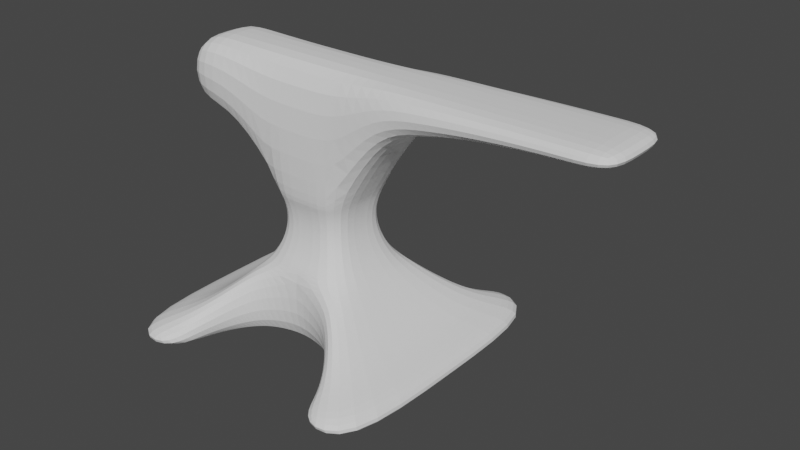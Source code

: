 # Source: anvil_3.blend  (saved by Blender 3.5.10; exported with 4.5.12 LTS)
import bpy
from mathutils import Matrix  # noqa: F401  (used for matrix-valued properties, if any)

bpy.ops.wm.read_factory_settings(use_empty=True)
scene = bpy.context.scene
scene.name = 'Scene'

# ---- collections
col_collection = bpy.data.collections.new('Collection'); scene.collection.children.link(col_collection)

# ---- world
world_world = bpy.data.worlds.new('World'); scene.world = world_world
world_world.use_nodes = True; world_world.node_tree.nodes.clear()
_N = world_world.node_tree.nodes; _L = world_world.node_tree.links
n0 = _N.new('ShaderNodeOutputWorld'); n0.name = 'World Output'; n0.location = (300, 300)
n1 = _N.new('ShaderNodeBackground'); n1.name = 'Background'; n1.location = (10, 300)
n1.inputs[0].default_value = (0.05088, 0.05088, 0.05088, 1.0)
_L.new(n1.outputs[0], n0.inputs[0])
n0.is_active_output = True
world_world.color = (0.05088, 0.05088, 0.05088)
world_world.use_sun_shadow = False
world_world.sun_shadow_jitter_overblur = 0.0

# ---- meshes
me_plane = bpy.data.meshes.new('Plane')
me_plane.from_pydata([(-1.281, -1.281, 0.008385), (1.281, -1.281, 0.008385), (-1.281, -1.281, 0.1535), (1.281, -1.281, 0.1535), (-0.3868, -0.3868, 1.421), (0.3868, -0.3868, 1.421), (0.3448, -0.3448, 1.322), (0.3196, -0.3196, 1.224), (0.3112, -0.3112, 1.125), (0.3196, -0.3196, 1.026), (0.3448, -0.3448, 0.9274), (0.3868, -0.3868, 0.8287), (0.4456, -0.4456, 0.7299), (0.5211, -0.5211, 0.6312), (0.6135, -0.6135, 0.5325), (0.7227, -0.7227, 0.4338), (0.8486, -0.8486, 0.335), (1.02, -1.02, 0.2408), (-1.02, -1.02, 0.2408), (-0.8486, -0.8486, 0.335), (-0.7227, -0.7227, 0.4338), (-0.6135, -0.6135, 0.5325), (-0.5211, -0.5211, 0.6312), (-0.4456, -0.4456, 0.7299), (-0.3868, -0.3868, 0.8287), (-0.3448, -0.3448, 0.9274), (-0.3196, -0.3196, 1.026), (-0.3112, -0.3112, 1.125), (-0.3196, -0.3196, 1.224), (-0.3448, -0.3448, 1.322), (-0.3868, -0.3868, 2.505), (0.3868, -0.3868, 2.505), (-1.292, -0.3868, 1.883), (-1.292, -0.3868, 2.505), (-0.8394, -0.3868, 1.883), (-0.8394, -0.3868, 2.505), (2.759, -0.3868, 2.366), (2.759, -0.3868, 2.505), (0.7821, -0.3868, 2.073), (1.177, -0.3868, 2.199), (1.573, -0.3868, 2.278), (1.968, -0.3868, 2.328), (2.363, -0.3868, 2.357), (2.363, -0.3868, 2.505), (1.968, -0.3868, 2.505), (1.573, -0.3868, 2.505), (1.177, -0.3868, 2.505), (0.7821, -0.3868, 2.505), (-1.281, 0.0, 0.008385), (1.281, 0.0, 0.008385), (-1.281, 0.0, 0.1535), (1.281, 0.0, 0.1535), (-0.3868, 0.0, 1.421), (0.3868, 0.0, 1.421), (-1.02, 1.192e-07, 0.2408), (-0.8486, 1.192e-07, 0.335), (-0.7227, 1.192e-07, 0.4338), (-0.6135, 1.192e-07, 0.5325), (-0.5211, 5.96e-08, 0.6312), (-0.4456, 5.96e-08, 0.7299), (-0.3868, 0.0, 0.8287), (-0.3448, 0.0, 0.9274), (-0.3196, 0.0, 1.026), (-0.3112, 0.0, 1.125), (-0.3196, 2.98e-08, 1.224), (-0.3448, -2.98e-08, 1.322), (1.02, -1.192e-07, 0.2408), (0.8486, -1.192e-07, 0.335), (0.7227, -1.192e-07, 0.4338), (0.6135, -1.192e-07, 0.5325), (0.5211, -5.96e-08, 0.6312), (0.4456, -5.96e-08, 0.7299), (0.3868, 0.0, 0.8287), (0.3448, 0.0, 0.9274), (0.3196, 0.0, 1.026), (0.3112, 0.0, 1.125), (0.3196, -2.98e-08, 1.224), (0.3448, 2.98e-08, 1.322), (-0.3868, 0.0, 2.505), (0.3868, 0.0, 2.505), (-1.292, -2.98e-08, 1.883), (-1.292, 0.0, 2.505), (-0.8394, 0.0, 2.505), (-0.8394, -2.98e-08, 1.883), (2.759, 0.0, 2.366), (2.759, 0.0, 2.505), (0.7821, 0.0, 2.505), (1.177, 0.0, 2.505), (1.573, 0.0, 2.505), (1.968, 0.0, 2.505), (2.363, 0.0, 2.505), (0.7821, 0.0, 2.073), (1.177, 0.0, 2.199), (1.573, 0.0, 2.278), (1.968, 0.0, 2.328), (2.363, 0.0, 2.357), (0.7785, -1.281, 0.008385), (-0.7772, -1.281, 0.1535), (0.7785, -1.281, 0.1535), (-0.7112, -1.02, 0.2408), (0.7125, -1.02, 0.2408), (-0.6293, -0.8486, 0.335), (0.6306, -0.8486, 0.335), (-0.5422, -0.7227, 0.4338), (0.5436, -0.7227, 0.4338), (-0.4362, -0.6135, 0.5325), (0.4375, -0.6135, 0.5325), (0.2991, -0.5211, 0.6312), (-0.2978, -0.5211, 0.6312), (0.0005778, -0.4465, 0.7287), (0.0005778, -0.3868, 0.8287), (-0.4362, -0.6135, 0.008385), (-0.5422, -0.7227, 0.008385), (0.0006603, -0.4466, 0.008385), (-0.2978, -0.5211, 0.008385), (-0.7772, -1.281, 0.008385), (0.2991, -0.5211, 0.008385), (0.5436, -0.7228, 0.008385), (0.6306, -0.8486, 0.008385), (-0.7112, -1.02, 0.008385), (-0.6293, -0.8486, 0.008385), (0.4375, -0.6135, 0.008385), (0.7125, -1.02, 0.008385), (0.0, -0.3868, 1.421), (0.0, -0.3868, 2.505), (0.0, 0.0, 2.505), (-2.98e-08, -0.3448, 1.322), (0.0, -0.3112, 1.125), (0.0, -0.3448, 0.9274), (2.98e-08, -0.3196, 1.224), (0.0, -0.3196, 1.026), (0.7785, 0.0, 0.008385), (-0.4362, 0.0, 0.008385), (-0.5422, 0.0, 0.008385), (0.0006603, 0.0, 0.008385), (-0.2978, 0.0, 0.008385), (-0.7772, 0.0, 0.008385), (0.2991, 0.0, 0.008385), (0.5436, 0.0, 0.008385), (0.6306, 0.0, 0.008385), (-0.7112, 0.0, 0.008385), (-0.6293, 0.0, 0.008385), (0.4375, 0.0, 0.008385), (0.7125, 0.0, 0.008385)], [], [(48, 0, 2, 50), (1, 3, 98, 96), (2, 0, 115, 97), (43, 42, 36, 37), (65, 29, 4, 52), (126, 6, 5, 123), (17, 100, 98, 3), (99, 18, 2, 97), (16, 102, 100, 17), (19, 18, 99, 101), (15, 104, 102, 16), (20, 19, 101, 103), (15, 14, 106, 104), (21, 20, 103, 105), (14, 13, 107, 106), (22, 21, 105, 108), (109, 23, 22, 108), (23, 109, 110, 24), (24, 110, 128, 25), (128, 10, 9, 130), (130, 9, 8, 127), (127, 8, 7, 129), (129, 7, 6, 126), (50, 2, 18, 54), (54, 18, 19, 55), (55, 19, 20, 56), (56, 20, 21, 57), (57, 21, 22, 58), (58, 22, 23, 59), (59, 23, 24, 60), (60, 24, 25, 61), (61, 25, 26, 62), (62, 26, 27, 63), (63, 27, 28, 64), (64, 28, 29, 65), (83, 34, 32, 80), (123, 5, 31, 124), (80, 32, 33, 81), (34, 35, 33, 32), (4, 30, 35, 34), (52, 4, 34, 83), (90, 43, 37, 85), (79, 31, 47, 86), (86, 47, 46, 87), (87, 46, 45, 88), (88, 45, 44, 89), (89, 44, 43, 90), (31, 5, 38, 47), (47, 38, 39, 46), (46, 39, 40, 45), (45, 40, 41, 44), (44, 41, 42, 43), (41, 94, 95, 42), (40, 93, 94, 41), (39, 92, 93, 40), (38, 91, 92, 39), (5, 53, 91, 38), (42, 95, 84, 36), (36, 84, 85, 37), (30, 78, 82, 35), (35, 82, 81, 33), (124, 31, 79, 125), (7, 76, 77, 6), (8, 75, 76, 7), (9, 74, 75, 8), (10, 73, 74, 9), (11, 72, 73, 10), (12, 71, 72, 11), (13, 70, 71, 12), (14, 69, 70, 13), (15, 68, 69, 14), (16, 67, 68, 15), (17, 66, 67, 16), (3, 51, 66, 17), (1, 49, 51, 3), (6, 77, 53, 5), (98, 100, 122, 96), (119, 99, 97, 115), (120, 101, 99, 119), (112, 103, 101, 120), (111, 105, 103, 112), (114, 108, 105, 111), (113, 109, 108, 114), (116, 107, 109, 113), (121, 106, 107, 116), (117, 104, 106, 121), (118, 102, 104, 117), (122, 100, 102, 118), (13, 12, 109, 107), (110, 109, 12, 11), (30, 124, 125, 78), (4, 123, 124, 30), (28, 129, 126, 29), (27, 127, 129, 28), (26, 130, 127, 27), (25, 128, 130, 26), (29, 126, 123, 4), (128, 110, 11, 10), (121, 116, 137, 142), (120, 119, 140, 141), (111, 112, 133, 132), (122, 118, 139, 143), (113, 114, 135, 134), (116, 113, 134, 137), (118, 117, 138, 139), (114, 111, 132, 135), (96, 122, 143, 131), (112, 120, 141, 133), (119, 115, 136, 140), (117, 121, 142, 138), (48, 136, 115, 0), (1, 96, 131, 49)])
_uv = me_plane.uv_layers.new(name='UVMap')
_uv.uv.foreach_set('vector', [0.0, 0.5, 0.0, 0.0, 0.0, 0.0, 0.0, 0.5, 1.0, 0.0, 1.0, 0.0, 0.8038, 0.0, 0.8038, 0.0, 0.0, 0.0, 0.0, 0.0, 0.1967, 0.0, 0.1967, 0.0, 1.0, 0.0, 1.0, 0.0, 1.0, 0.0, 1.0, 0.0, 0.0, 0.5, 0.0, 0.0, 0.0, 0.0, 0.0, 0.5, 0.5, 0.0, 1.0, 0.0, 1.0, 0.0, 0.5, 0.0, 1.0, 0.0, 0.8494, 0.0, 0.8038, 0.0, 1.0, 0.0, 0.1513, 0.0, 0.0, 0.0, 0.0, 0.0, 0.1967, 0.0, 1.0, 0.0, 0.8716, 0.0, 0.8494, 0.0, 1.0, 0.0, 0.0, 0.0, 0.0, 0.0, 0.1513, 0.0, 0.1292, 0.0, 1.0, 0.0, 0.8761, 0.0, 0.8716, 0.0, 1.0, 0.0, 0.0, 0.0, 0.0, 0.0, 0.1292, 0.0, 0.1248, 0.0, 1.0, 0.0, 1.0, 0.0, 0.8566, 0.0, 0.8761, 0.0, 0.0, 0.0, 0.0, 0.0, 0.1248, 0.0, 0.1445, 0.0, 1.0, 0.0, 1.0, 0.0, 0.787, 0.0, 0.8566, 0.0, 0.0, 0.0, 0.0, 0.0, 0.1445, 0.0, 0.2143, 0.0, 0.5, 0.0, 0.0, 0.0, 0.0, 0.0, 0.2143, 0.0, 0.0, 0.0, 0.5, 0.0, 0.5007, 0.0, 0.0, 0.0, 0.0, 0.0, 0.5007, 0.0, 0.5, 0.0, 0.0, 0.0, 0.5, 0.0, 1.0, 0.0, 1.0, 0.0, 0.5, 0.0, 0.5, 0.0, 1.0, 0.0, 1.0, 0.0, 0.5, 0.0, 0.5, 0.0, 1.0, 0.0, 1.0, 0.0, 0.5, 0.0, 0.5, 0.0, 1.0, 0.0, 1.0, 0.0, 0.5, 0.0, 0.0, 0.5, 0.0, 0.0, 0.0, 0.0, 0.0, 0.5, 0.0, 0.5, 0.0, 0.0, 0.0, 0.0, 0.0, 0.5, 0.0, 0.5, 0.0, 0.0, 0.0, 0.0, 0.0, 0.5, 0.0, 0.5, 0.0, 0.0, 0.0, 0.0, 0.0, 0.5, 0.0, 0.5, 0.0, 0.0, 0.0, 0.0, 0.0, 0.5, 0.0, 0.5, 0.0, 0.0, 0.0, 0.0, 0.0, 0.5, 0.0, 0.5, 0.0, 0.0, 0.0, 0.0, 0.0, 0.5, 0.0, 0.5, 0.0, 0.0, 0.0, 0.0, 0.0, 0.5, 0.0, 0.5, 0.0, 0.0, 0.0, 0.0, 0.0, 0.5, 0.0, 0.5, 0.0, 0.0, 0.0, 0.0, 0.0, 0.5, 0.0, 0.5, 0.0, 0.0, 0.0, 0.0, 0.0, 0.5, 0.0, 0.5, 0.0, 0.0, 0.0, 0.0, 0.0, 0.5, 0.0, 0.5, 0.0, 0.0, 0.0, 0.0, 0.0, 0.5, 0.5, 0.0, 1.0, 0.0, 1.0, 0.0, 0.5, 0.0, 0.0, 0.5, 0.0, 0.0, 0.0, 0.0, 0.0, 0.5, 0.0, 0.0, 0.0, 0.0, 0.0, 0.0, 0.0, 0.0, 0.0, 0.0, 0.0, 0.0, 0.0, 0.0, 0.0, 0.0, 0.0, 0.5, 0.0, 0.0, 0.0, 0.0, 0.0, 0.5, 1.0, 0.5, 1.0, 0.0, 1.0, 0.0, 1.0, 0.5, 1.0, 0.5, 1.0, 0.0, 1.0, 0.0, 1.0, 0.5, 1.0, 0.5, 1.0, 0.0, 1.0, 0.0, 1.0, 0.5, 1.0, 0.5, 1.0, 0.0, 1.0, 0.0, 1.0, 0.5, 1.0, 0.5, 1.0, 0.0, 1.0, 0.0, 1.0, 0.5, 1.0, 0.5, 1.0, 0.0, 1.0, 0.0, 1.0, 0.5, 1.0, 0.0, 1.0, 0.0, 1.0, 0.0, 1.0, 0.0, 1.0, 0.0, 1.0, 0.0, 1.0, 0.0, 1.0, 0.0, 1.0, 0.0, 1.0, 0.0, 1.0, 0.0, 1.0, 0.0, 1.0, 0.0, 1.0, 0.0, 1.0, 0.0, 1.0, 0.0, 1.0, 0.0, 1.0, 0.0, 1.0, 0.0, 1.0, 0.0, 1.0, 0.0, 1.0, 0.5, 1.0, 0.5, 1.0, 0.0, 1.0, 0.0, 1.0, 0.5, 1.0, 0.5, 1.0, 0.0, 1.0, 0.0, 1.0, 0.5, 1.0, 0.5, 1.0, 0.0, 1.0, 0.0, 1.0, 0.5, 1.0, 0.5, 1.0, 0.0, 1.0, 0.0, 1.0, 0.5, 1.0, 0.5, 1.0, 0.0, 1.0, 0.0, 1.0, 0.5, 1.0, 0.5, 1.0, 0.0, 1.0, 0.0, 1.0, 0.5, 1.0, 0.5, 1.0, 0.0, 0.0, 0.0, 0.0, 0.5, 0.0, 0.5, 0.0, 0.0, 0.0, 0.0, 0.0, 0.5, 0.0, 0.5, 0.0, 0.0, 0.5, 0.0, 1.0, 0.0, 1.0, 0.5, 0.5, 0.5, 1.0, 0.0, 1.0, 0.5, 1.0, 0.5, 1.0, 0.0, 1.0, 0.0, 1.0, 0.5, 1.0, 0.5, 1.0, 0.0, 1.0, 0.0, 1.0, 0.5, 1.0, 0.5, 1.0, 0.0, 1.0, 0.0, 1.0, 0.5, 1.0, 0.5, 1.0, 0.0, 1.0, 0.0, 1.0, 0.5, 1.0, 0.5, 1.0, 0.0, 1.0, 0.0, 1.0, 0.5, 1.0, 0.5, 1.0, 0.0, 1.0, 0.0, 1.0, 0.5, 1.0, 0.5, 1.0, 0.0, 1.0, 0.0, 1.0, 0.5, 1.0, 0.5, 1.0, 0.0, 1.0, 0.0, 1.0, 0.5, 1.0, 0.5, 1.0, 0.0, 1.0, 0.0, 1.0, 0.5, 1.0, 0.5, 1.0, 0.0, 1.0, 0.0, 1.0, 0.5, 1.0, 0.5, 1.0, 0.0, 1.0, 0.0, 1.0, 0.5, 1.0, 0.5, 1.0, 0.0, 1.0, 0.0, 1.0, 0.5, 1.0, 0.5, 1.0, 0.0, 1.0, 0.0, 1.0, 0.5, 1.0, 0.5, 1.0, 0.0, 0.7765, 0.6033, 0.8205, 0.6251, 0.8205, 0.567, 0.7765, 0.567, 0.1795, 0.567, 0.1795, 0.6251, 0.2235, 0.6033, 0.2235, 0.567, 0.1475, 0.567, 0.1475, 0.6486, 0.1795, 0.6251, 0.1795, 0.567, 0.1208, 0.567, 0.1208, 0.6733, 0.1475, 0.6486, 0.1475, 0.567, 0.09319, 0.567, 0.09319, 0.698, 0.1208, 0.6733, 0.1208, 0.567, 0.06162, 0.567, 0.06162, 0.7227, 0.09319, 0.698, 0.09319, 0.567, 0.0, 0.567, 0.0, 0.747, 0.06162, 0.7227, 0.06162, 0.567, 0.9384, 0.567, 0.9384, 0.7227, 1.0, 0.747, 1.0, 0.567, 0.9068, 0.567, 0.9068, 0.698, 0.9384, 0.7227, 0.9384, 0.567, 0.8792, 0.567, 0.8792, 0.6733, 0.9068, 0.698, 0.9068, 0.567, 0.8525, 0.567, 0.8525, 0.6486, 0.8792, 0.6733, 0.8792, 0.567, 0.8205, 0.567, 0.8205, 0.6251, 0.8525, 0.6486, 0.8525, 0.567, 1.0, 0.0, 1.0, 0.0, 0.5007, 0.0, 0.787, 0.0, 0.5007, 0.0, 0.5, 0.0, 1.0, 0.0, 1.0, 0.0, 0.0, 0.0, 0.5, 0.0, 0.5, 0.5, 0.0, 0.5, 0.0, 0.0, 0.5, 0.0, 0.5, 0.0, 0.0, 0.0, 0.0, 0.0, 0.5, 0.0, 0.5, 0.0, 0.0, 0.0, 0.0, 0.0, 0.5, 0.0, 0.5, 0.0, 0.0, 0.0, 0.0, 0.0, 0.5, 0.0, 0.5, 0.0, 0.0, 0.0, 0.0, 0.0, 0.5, 0.0, 0.5, 0.0, 0.0, 0.0, 0.0, 0.0, 0.5, 0.0, 0.5, 0.0, 0.0, 0.0, 0.5, 0.0, 0.5007, 0.0, 1.0, 0.0, 1.0, 0.0, 0.9068, 0.567, 0.9384, 0.567, 0.9384, 0.567, 0.9068, 0.567, 0.1475, 0.567, 0.1795, 0.567, 0.1795, 0.567, 0.1475, 0.567, 0.09319, 0.567, 0.1208, 0.567, 0.1208, 0.567, 0.09319, 0.567, 0.8205, 0.567, 0.8525, 0.567, 0.8525, 0.567, 0.8205, 0.567, 0.0, 0.567, 0.06162, 0.567, 0.06162, 0.567, 0.0, 0.567, 0.9384, 0.567, 1.0, 0.567, 1.0, 0.567, 0.9384, 0.567, 0.8525, 0.567, 0.8792, 0.567, 0.8792, 0.567, 0.8525, 0.567, 0.06162, 0.567, 0.09319, 0.567, 0.09319, 0.567, 0.06162, 0.567, 0.7765, 0.567, 0.8205, 0.567, 0.8205, 0.567, 0.7765, 0.567, 0.1208, 0.567, 0.1475, 0.567, 0.1475, 0.567, 0.1208, 0.567, 0.1795, 0.567, 0.2235, 0.567, 0.2235, 0.567, 0.1795, 0.567, 0.8792, 0.567, 0.9068, 0.567, 0.9068, 0.567, 0.8792, 0.567, 0.0, 0.5, 0.2235, 0.567, 0.2235, 0.567, 0.0, 0.0, 1.0, 0.0, 0.8038, 0.0, 0.7765, 0.567, 1.0, 0.5])
me_plane.update()

# ---- objects
ob_plane = bpy.data.objects.new('Plane', me_plane)

# ---- transforms, parenting, visibility, modifiers, constraints
ob_plane.location = (0.0, 0.0, 0.0)
_m = ob_plane.modifiers.new('Mirror', 'MIRROR')
_m.use_axis = (False, True, False)
_m.use_clip = True
_m = ob_plane.modifiers.new('Subdivision', 'SUBSURF')
_m.levels = 3

# ---- collection membership
col_collection.objects.link(ob_plane)

# ---- scene / render settings (as saved in the file)
scene.frame_start = 1; scene.frame_end = 250; scene.frame_set(1)
scene.render.engine = 'BLENDER_EEVEE_NEXT'
scene.cycles.sampling_pattern = 'TABULATED_SOBOL'
scene.view_settings.view_transform = 'Filmic'
bpy.context.view_layer.update()

# ---- added for rendering (the .blend has no active camera and no usable light): camera, sun
cam_auto = bpy.data.cameras.new('AutoCamera')
cam_auto.lens = 50.0
cam_auto.sensor_width = 36.0
cam_auto.clip_end = 1000.0
ob_auto_camera = bpy.data.objects.new('AutoCamera', cam_auto)
scene.collection.objects.link(ob_auto_camera)
ob_auto_camera.location = (5.73339, -6.00012, 5.25678)
ob_auto_camera.rotation_euler = (1.09748, -7.21219e-08, 0.694738)
scene.camera = ob_auto_camera
light_auto_sun = bpy.data.lights.new('AutoSun', 'SUN')
light_auto_sun.energy = 3.0
light_auto_sun.angle = 0.0523599
ob_auto_sun = bpy.data.objects.new('AutoSun', light_auto_sun)
scene.collection.objects.link(ob_auto_sun)
ob_auto_sun.rotation_euler = (0.872665, 0.174533, 0.523599)
bpy.context.view_layer.update()

